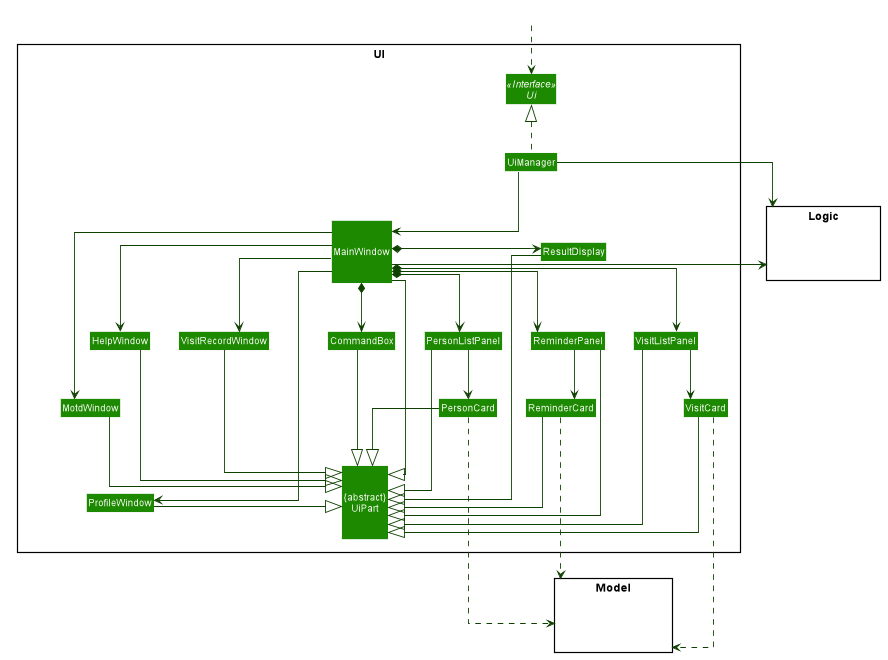

The diagram above was rendered by PlantUML. Its source (embedded in the PNG):
@startuml








skinparam BackgroundColor #FFFFFFF

skinparam Shadowing false

skinparam Class {
    FontColor #FFFFFF
    BorderThickness 1
    BorderColor #FFFFFF
    StereotypeFontColor #FFFFFF
    FontName Arial
}

skinparam Actor {
    BorderColor #000000
    Color #000000
    FontName Arial
}

skinparam Sequence {
    MessageAlign center
    BoxFontSize 15
    BoxPadding 0
    BoxFontColor #FFFFFF
    FontName Arial
}

skinparam Participant {
    FontColor #FFFFFFF
    Padding 20
}

skinparam MinClassWidth 50
skinparam ParticipantPadding 10
skinparam Shadowing false
skinparam DefaultTextAlignment center
skinparam packageStyle Rectangle

hide footbox
hide members
hide circle
skinparam arrowThickness 1.1
skinparam arrowColor #0E4100
skinparam classBackgroundColor #1D8900
skinparam linetype polyline
skinparam linetype ortho

package UI <<Rectangle>>{
Interface Ui <<Interface>>
Class "\n\n{abstract}\nUiPart\n\n" as UiPart
Class UiManager
Class "\n\nMainWindow\n\n" as MainWindow
Class HelpWindow
Class MotdWindow
Class VisitRecordWindow
Class ProfileWindow
Class ResultDisplay
Class PersonListPanel
Class ReminderPanel
Class VisitListPanel
Class PersonCard
Class VisitCard
Class ReminderCard
Class CommandBox
}

package Model <<Rectangle>> {
Class HiddenModel #FFFFFF
}

package Logic <<Rectangle>> {
Class HiddenLogic #FFFFFF
}

Class HiddenOutside #FFFFFF
HiddenOutside ..> Ui

UiManager .up.|> Ui
UiManager -down-> MainWindow
MainWindow -down> HelpWindow
MainWindow -down> MotdWindow
MainWindow -down> ProfileWindow
MainWindow -down> VisitRecordWindow
MainWindow *-down> CommandBox
MainWindow *-down> ResultDisplay
MainWindow *-down-> PersonListPanel
MainWindow *-down-> VisitListPanel
MainWindow *-down-> ReminderPanel

PersonListPanel -down-> PersonCard
ReminderPanel -down-> ReminderCard
VisitListPanel -down-> VisitCard

MainWindow -left-|> UiPart
VisitRecordWindow -left-|> UiPart
ProfileWindow -left-|> UiPart

ResultDisplay -down-|> UiPart
CommandBox -down-|> UiPart
PersonListPanel -down-|> UiPart
PersonCard -down-|> UiPart
HelpWindow -down-|> UiPart
ReminderPanel -down-|> UiPart
ReminderCard -down-|> UiPart
VisitListPanel -down-|> UiPart
VisitCard -down-|> UiPart
MotdWindow -down-|> UiPart

PersonCard ...> Model
VisitCard ...> Model
ReminderCard ...> Model
UiManager -right-> Logic
MainWindow -right-> Logic

PersonListPanel -[hidden]left- VisitListPanel
VisitListPanel -[hidden]left- ReminderPanel
ReminderPanel -[hidden]left- VisitRecordWindow
VisitRecordWindow -[hidden]left- HelpWindow
CommandBox -[hidden]left- ReminderPanel
HelpWindow -[hidden]left- ProfileWindow
ProfileWindow -[hidden]left- MotdWindow


MainWindow -[hidden]-|> UiPart
@enduml